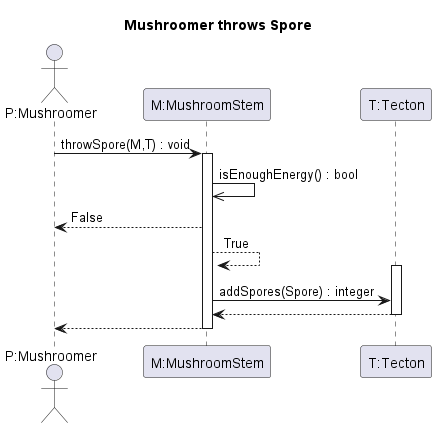

The diagram above was rendered by PlantUML. Its source (embedded in the PNG):
@startuml throwSpore

title Mushroomer throws Spore


actor "P:Mushroomer" as P
participant "M:MushroomStem" as M
participant "T:Tecton" as T

P -> M: throwSpore(M,T) : void
activate M
M ->> M: isEnoughEnergy() : bool
M --> P: False
M --> M: True
activate T
M -> T : addSpores(Spore) : integer
T --> M
deactivate T
M --> P
deactivate M

@enduml